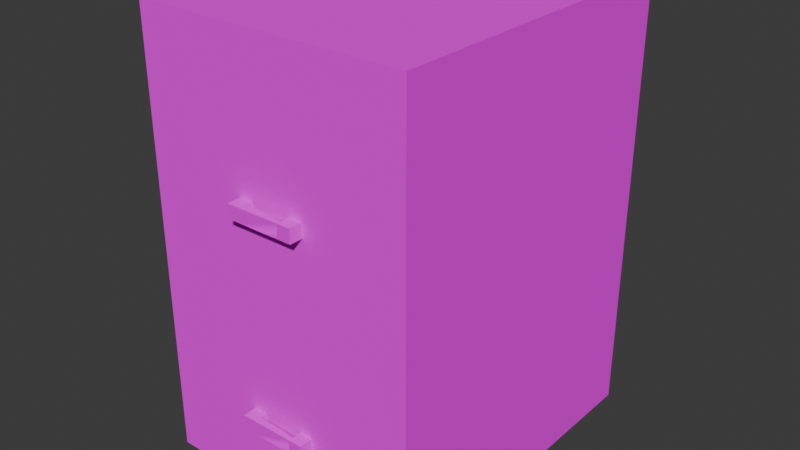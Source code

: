 # Source: file_cabinet.blend  (saved by Blender 5.0.118; exported with 4.5.12 LTS)
import bpy
from mathutils import Matrix  # noqa: F401  (used for matrix-valued properties, if any)

bpy.ops.wm.read_factory_settings(use_empty=True)
scene = bpy.context.scene
scene.name = 'Scene'

# ---- collections
col_collection = bpy.data.collections.new('Collection'); scene.collection.children.link(col_collection)
col_cabinet = bpy.data.collections.new('Cabinet'); scene.collection.children.link(col_cabinet)
col_lowerdrawer = bpy.data.collections.new('LowerDrawer'); scene.collection.children.link(col_lowerdrawer)
col_upperdrawer = bpy.data.collections.new('UpperDrawer'); scene.collection.children.link(col_upperdrawer)

# ---- images (referenced by path relative to the original .blend; pixels are not part of the script)
import os
ASSET_DIR = os.environ.get("B2B_ASSET_DIR", "")  # directory of the original .blend (textures are referenced by path, not embedded)
HERE = os.path.dirname(os.path.abspath(__file__))  # packed textures are extracted next to this script under _unpacked/

def load_image(name, relpath, width, height, colorspace="sRGB"):
    """Load a texture the original file referenced (path relative to the .blend, or extracted next to this script)."""
    p = next((c for c in (os.path.join(HERE, relpath), os.path.join(ASSET_DIR, relpath)) if relpath and os.path.exists(c)), "")
    if p:
        img = bpy.data.images.load(p, check_existing=True)
        img.name = name
    else:  # same state as the original file: an image datablock whose file is absent (Cycles renders it pink)
        img = bpy.data.images.new(name, width, height)
        img.source = "FILE"
        img.filepath = "//" + (relpath or name)
    img.colorspace_settings.name = colorspace
    return img
img_texture = load_image('#texture', '#texture', 1024, 1024, 'sRGB')

# ---- materials (node trees are filled in below, after node groups)
mat_texture = bpy.data.materials.new('texture')
mat_texture.diffuse_color = (1.0, 1.0, 1.0, 1.0)
mat_texture.roughness = 1.0

# ---- material node trees
mat_texture.use_nodes = True; mat_texture.node_tree.nodes.clear()
_N = mat_texture.node_tree.nodes; _L = mat_texture.node_tree.links
n0 = _N.new('ShaderNodeBsdfPrincipled'); n0.name = 'Principled BSDF'; n0.location = (0, 300)
n0.inputs[2].default_value = 1.0
n0.inputs[13].default_value = 0.0
n1 = _N.new('ShaderNodeOutputMaterial'); n1.name = 'Material Output'; n1.location = (280, 300)
n2 = _N.new('ShaderNodeTexImage'); n2.name = 'Image Texture'; n2.location = (-480, 300)
n2.image = img_texture
_L.new(n2.outputs[0], n0.inputs[0])
_L.new(n0.outputs[0], n1.inputs[0])
n1.is_active_output = True

# ---- world
world_world = bpy.data.worlds.new('World'); scene.world = world_world
world_world.use_nodes = True; world_world.node_tree.nodes.clear()
_N = world_world.node_tree.nodes; _L = world_world.node_tree.links
n0 = _N.new('ShaderNodeOutputWorld'); n0.name = 'World Output'; n0.location = (200, 100)
n1 = _N.new('ShaderNodeBackground'); n1.name = 'Background'; n1.location = (-200, 100)
n1.inputs[0].default_value = (0.05088, 0.05088, 0.05088, 1.0)
_L.new(n1.outputs[0], n0.inputs[0])
n0.is_active_output = True
world_world.color = (0.05088, 0.05088, 0.05088)
world_world.sun_shadow_jitter_overblur = 0.0

# ---- meshes
me_cabinet = bpy.data.meshes.new('Cabinet')
me_cabinet.from_pydata([(-0.3125, 0.0, 0.25), (-0.3125, 1.0, 0.25), (-0.3125, 0.0, -0.5), (-0.3125, 1.0, -0.5), (0.3125, 0.0, 0.25), (0.3125, 1.0, 0.25), (0.3125, 0.0, -0.5), (0.3125, 1.0, -0.5), (-0.3125, 0.0, 0.25), (-0.3125, 1.0, 0.25), (0.3125, 1.0, 0.25), (0.3125, 0.0, 0.25), (-0.25, 0.0625, -0.4375), (0.25, 0.0625, -0.4375), (0.25, 0.9375, -0.4375), (-0.25, 0.9375, -0.4375), (-0.25, 0.5312, -0.4375), (0.25, 0.5312, -0.4375), (0.3125, 0.5, 0.25), (0.25, 0.4688, -0.4375), (-0.25, 0.4688, -0.4375), (-0.3125, 0.5, 0.25), (0.25, 0.9375, 0.25), (-0.25, 0.9375, 0.25), (-0.25, 0.5312, 0.25), (0.25, 0.5312, 0.25), (-0.25, 0.0625, 0.25), (0.25, 0.0625, 0.25), (0.25, 0.4688, 0.25), (-0.25, 0.4688, 0.25)], [], [(9, 2, 8), (3, 6, 2), (7, 11, 6), (14, 16, 17), (6, 8, 2), (3, 10, 7), (26, 4, 27), (22, 1, 23), (23, 21, 24), (27, 18, 28), (22, 18, 5), (29, 24, 21), (25, 29, 28), (19, 12, 13), (26, 21, 0), (25, 28, 18), (14, 23, 15), (15, 24, 16), (17, 22, 14), (16, 25, 17), (12, 27, 13), (13, 28, 19), (20, 26, 12), (19, 29, 20), (9, 3, 2), (3, 7, 6), (7, 10, 11), (14, 15, 16), (6, 11, 8), (3, 9, 10), (26, 0, 4), (22, 5, 1), (23, 1, 21), (27, 4, 18), (22, 25, 18), (25, 24, 29), (19, 20, 12), (26, 29, 21), (14, 22, 23), (15, 23, 24), (17, 25, 22), (16, 24, 25), (12, 26, 27), (13, 27, 28), (20, 29, 26), (19, 28, 29)])
me_cabinet.polygons.foreach_set('use_smooth', [True] * 46)
_k = set([(2, 3), (2, 6), (2, 8), (2, 9), (3, 7), (3, 9), (3, 10), (6, 7), (6, 8), (6, 11), (7, 10), (7, 11), (12, 13), (12, 20), (12, 26), (13, 19), (13, 27), (14, 15), (14, 17), (14, 22), (15, 16), (15, 23), (16, 17), (16, 24), (17, 25), (19, 20), (19, 28), (20, 29), (22, 23), (22, 25), (23, 24), (24, 25), (26, 27), (26, 29), (27, 28), (28, 29)])
me_cabinet.attributes.new('sharp_edge', 'BOOLEAN', 'EDGE').data.foreach_set('value', [ (min(e.vertices), max(e.vertices)) in _k for e in me_cabinet.edges])
_uv = me_cabinet.uv_layers.new(name='UVMap')
_uv.uv.foreach_set('vector', [0.4844, 0.6406, 0.2344, 0.8281, 0.2344, 0.6406, 0.4844, 0.8281, 0.2344, 0.9844, 0.2344, 0.8281, 0.6406, 0.8281, 0.8906, 0.6406, 0.8906, 0.8281, 1.0, 0.7031, 0.8906, 0.8281, 0.8906, 0.7031, 0.07812, 0.8281, 0.2344, 0.6406, 0.2344, 0.8281, 0.4844, 0.8281, 0.6406, 0.6406, 0.6406, 0.8281, 0.7656, 0.625, 0.75, 0.4844, 0.7656, 0.5, 0.9844, 0.5, 1.0, 0.6406, 0.9844, 0.625, 0.9844, 0.625, 0.875, 0.6406, 0.8828, 0.625, 0.7656, 0.5, 0.875, 0.4844, 0.8672, 0.5, 0.9844, 0.5, 0.875, 0.4844, 1.0, 0.4844, 0.8672, 0.625, 0.8828, 0.625, 0.875, 0.6406, 0.875, 0.625, 0.8906, 0.5, 0.8906, 0.625, 1.0, 0.7031, 0.8906, 0.8281, 0.8906, 0.7031, 0.7656, 0.625, 0.875, 0.6406, 0.75, 0.6406, 0.8828, 0.5, 0.8672, 0.5, 0.875, 0.4844, 0.6562, 0.8281, 0.5312, 1.0, 0.5312, 0.8281, 1.0, 0.8281, 0.8906, 1.0, 0.8906, 0.8281, 0.7656, 0.8281, 0.6562, 1.0, 0.6562, 0.8281, 0.8906, 0.8281, 0.7656, 1.0, 0.7656, 0.8281, 0.8906, 0.8281, 0.7656, 1.0, 0.7656, 0.8281, 0.7656, 0.8281, 0.6562, 1.0, 0.6562, 0.8281, 1.0, 0.8281, 0.8906, 1.0, 0.8906, 0.8281, 0.6562, 0.8281, 0.5312, 1.0, 0.5312, 0.8281, 0.4844, 0.6406, 0.4844, 0.8281, 0.2344, 0.8281, 0.4844, 0.8281, 0.4844, 0.9844, 0.2344, 0.9844, 0.6406, 0.8281, 0.6406, 0.6406, 0.8906, 0.6406, 1.0, 0.7031, 1.0, 0.8281, 0.8906, 0.8281, 0.07812, 0.8281, 0.07812, 0.6406, 0.2344, 0.6406, 0.4844, 0.8281, 0.4844, 0.6406, 0.6406, 0.6406, 0.7656, 0.625, 0.75, 0.6406, 0.75, 0.4844, 0.9844, 0.5, 1.0, 0.4844, 1.0, 0.6406, 0.9844, 0.625, 1.0, 0.6406, 0.875, 0.6406, 0.7656, 0.5, 0.75, 0.4844, 0.875, 0.4844, 0.9844, 0.5, 0.8828, 0.5, 0.875, 0.4844, 0.875, 0.625, 0.875, 0.5, 0.8906, 0.5, 1.0, 0.7031, 1.0, 0.8281, 0.8906, 0.8281, 0.7656, 0.625, 0.8672, 0.625, 0.875, 0.6406, 0.6562, 0.8281, 0.6562, 1.0, 0.5312, 1.0, 1.0, 0.8281, 1.0, 1.0, 0.8906, 1.0, 0.7656, 0.8281, 0.7656, 1.0, 0.6562, 1.0, 0.8906, 0.8281, 0.8906, 1.0, 0.7656, 1.0, 0.8906, 0.8281, 0.8906, 1.0, 0.7656, 1.0, 0.7656, 0.8281, 0.7656, 1.0, 0.6562, 1.0, 1.0, 0.8281, 1.0, 1.0, 0.8906, 1.0, 0.6562, 0.8281, 0.6562, 1.0, 0.5312, 1.0])
me_cabinet.materials.append(mat_texture)
me_cabinet.update()
me_cabinet.normals_split_custom_set([tuple(v) for v in zip(*[iter([-1.0, 0.0, 0.0, -1.0, 0.0, 0.0, -1.0, 0.0, 0.0, 0.0, 0.0, -1.0, 0.0, 0.0, -1.0, 0.0, 0.0, -1.0, 1.0, 0.0, 0.0, 1.0, 0.0, 0.0, 1.0, 0.0, 0.0, 0.0, 0.0, 1.0, 0.0, 0.0, 1.0, 0.0, 0.0, 1.0, 0.0, -1.0, 0.0, 0.0, -1.0, 0.0, 0.0, -1.0, 0.0, 0.0, 1.0, 0.0, 0.0, 1.0, 0.0, 0.0, 1.0, 0.0, 0.0, 0.0, 1.0, 0.0, 0.0, 1.0, 0.0, 0.0, 1.0, 0.0, 0.0, 1.0, 0.0, 0.0, 1.0, 0.0, 0.0, 1.0, 0.0, 0.0, 1.0, 0.0, 0.0, 1.0, 0.0, 0.0, 1.0, 0.0, 0.0, 1.0, 0.0, 0.0, 1.0, 0.0, 0.0, 1.0, 0.0, 0.0, 1.0, 0.0, 0.0, 1.0, 0.0, 0.0, 1.0, 0.0, 0.0, 1.0, 0.0, 0.0, 1.0, 0.0, 0.0, 1.0, 0.0, 0.0, 1.0, 0.0, 0.0, 1.0, 0.0, 0.0, 1.0, 0.0, 0.0, 1.0, 0.0, 0.0, 1.0, 0.0, 0.0, 1.0, 0.0, 0.0, 1.0, 0.0, 0.0, 1.0, 0.0, 0.0, 1.0, 0.0, 0.0, 1.0, 0.0, 0.0, 1.0, 0.0, 0.0, 1.0, 0.0, -1.0, 0.0, 0.0, -1.0, 0.0, 0.0, -1.0, 0.0, 1.0, 0.0, 0.0, 1.0, 0.0, 0.0, 1.0, 0.0, 0.0, -1.0, 0.0, 0.0, -1.0, 0.0, 0.0, -1.0, 0.0, 0.0, 0.0, 1.0, 0.0, 0.0, 1.0, 0.0, 0.0, 1.0, 0.0, 0.0, 1.0, 0.0, 0.0, 1.0, 0.0, 0.0, 1.0, 0.0, -1.0, 0.0, 0.0, -1.0, 0.0, 0.0, -1.0, 0.0, 0.0, 1.0, 0.0, 0.0, 1.0, 0.0, 0.0, 1.0, 0.0, 0.0, 0.0, -1.0, 0.0, 0.0, -1.0, 0.0, 0.0, -1.0, 0.0, -1.0, 0.0, 0.0, -1.0, 0.0, 0.0, -1.0, 0.0, 0.0, 0.0, 0.0, -1.0, 0.0, 0.0, -1.0, 0.0, 0.0, -1.0, 1.0, 0.0, 0.0, 1.0, 0.0, 0.0, 1.0, 0.0, 0.0, 0.0, 0.0, 1.0, 0.0, 0.0, 1.0, 0.0, 0.0, 1.0, 0.0, -1.0, 0.0, 0.0, -1.0, 0.0, 0.0, -1.0, 0.0, 0.0, 1.0, 0.0, 0.0, 1.0, 0.0, 0.0, 1.0, 0.0, 0.0, 0.0, 1.0, 0.0, 0.0, 1.0, 0.0, 0.0, 1.0, 0.0, 0.0, 1.0, 0.0, 0.0, 1.0, 0.0, 0.0, 1.0, 0.0, 0.0, 1.0, 0.0, 0.0, 1.0, 0.0, 0.0, 1.0, 0.0, 0.0, 1.0, 0.0, 0.0, 1.0, 0.0, 0.0, 1.0, 0.0, 0.0, 1.0, 0.0, 0.0, 1.0, 0.0, 0.0, 1.0, 0.0, 0.0, 1.0, 0.0, 0.0, 1.0, 0.0, 0.0, 1.0, 0.0, 0.0, 1.0, 0.0, 0.0, 1.0, 0.0, 0.0, 1.0, 0.0, 0.0, 1.0, 0.0, 0.0, 1.0, 0.0, 0.0, 1.0, 0.0, -1.0, 0.0, 0.0, -1.0, 0.0, 0.0, -1.0, 0.0, 1.0, 0.0, 0.0, 1.0, 0.0, 0.0, 1.0, 0.0, 0.0, -1.0, 0.0, 0.0, -1.0, 0.0, 0.0, -1.0, 0.0, 0.0, 0.0, 1.0, 0.0, 0.0, 1.0, 0.0, 0.0, 1.0, 0.0, 0.0, 1.0, 0.0, 0.0, 1.0, 0.0, 0.0, 1.0, 0.0, -1.0, 0.0, 0.0, -1.0, 0.0, 0.0, -1.0, 0.0, 0.0, 1.0, 0.0, 0.0, 1.0, 0.0, 0.0, 1.0, 0.0, 0.0, 0.0, -1.0, 0.0, 0.0, -1.0, 0.0, 0.0, -1.0, 0.0])] * 3)])
me_lowerdrawer = bpy.data.meshes.new('LowerDrawer')
me_lowerdrawer.from_pydata([(-0.07812, 0.1719, 0.25), (-0.25, 0.4688, 0.25), (-0.25, 0.0625, -0.4375), (0.25, 0.0625, 0.25), (-0.04688, 0.2031, 0.25), (0.25, 0.0625, -0.4375), (-0.25, 0.0625, 0.1875), (-0.25, 0.4688, 0.1875), (0.25, 0.0625, 0.1875), (0.25, 0.4688, 0.1875), (-0.2188, 0.2656, -0.4062), (0.25, 0.2656, -0.4375), (-0.25, 0.2656, 0.1875), (0.25, 0.2656, 0.1875), (-0.2188, 0.2656, 0.1875), (-0.25, 0.2656, -0.4375), (0.2188, 0.2656, -0.4062), (0.2188, 0.2656, 0.1875), (-0.2188, 0.09375, -0.4062), (-0.2188, 0.09375, 0.1875), (0.2188, 0.09375, -0.4062), (0.2188, 0.09375, 0.1875), (-0.25, 0.0625, 0.25), (-0.07812, 0.2031, 0.25), (0.25, 0.4688, 0.25), (-0.04688, 0.1719, 0.25), (0.04688, 0.1719, 0.25), (0.07812, 0.2031, 0.25), (0.04688, 0.2031, 0.25), (0.07812, 0.1719, 0.25), (0.04688, 0.1719, 0.2812), (0.04688, 0.2031, 0.2812), (0.07812, 0.2031, 0.2812), (0.07812, 0.1719, 0.2812), (-0.07812, 0.1719, 0.2812), (-0.07812, 0.2031, 0.2812), (-0.04688, 0.2031, 0.2812), (-0.04688, 0.1719, 0.2812), (-0.04688, 0.2031, 0.2656), (-0.04688, 0.1719, 0.2656), (0.04688, 0.2031, 0.2656), (0.04688, 0.1719, 0.2656)], [(7, 6), (9, 8)], [(8, 22, 6), (7, 24, 9), (5, 6, 2), (13, 16, 17), (9, 24, 13), (3, 13, 24), (8, 13, 3), (22, 12, 6), (1, 12, 22), (7, 12, 1), (5, 13, 8), (11, 2, 15), (2, 12, 15), (15, 16, 11), (9, 12, 7), (10, 12, 14), (16, 21, 17), (21, 18, 19), (14, 18, 10), (17, 19, 14), (10, 20, 16), (32, 30, 33), (29, 30, 26), (27, 33, 29), (28, 32, 27), (40, 26, 28), (36, 34, 37), (0, 35, 23), (37, 0, 25), (35, 4, 23), (39, 4, 25), (39, 40, 38), (37, 41, 39), (31, 37, 30), (38, 31, 40), (3, 1, 22), (8, 3, 22), (7, 1, 24), (5, 8, 6), (13, 11, 16), (5, 11, 13), (11, 5, 2), (2, 6, 12), (15, 10, 16), (9, 13, 12), (10, 15, 12), (16, 20, 21), (21, 20, 18), (14, 19, 18), (17, 21, 19), (10, 18, 20), (32, 31, 30), (29, 33, 30), (27, 32, 33), (28, 31, 32), (40, 41, 26), (36, 35, 34), (0, 34, 35), (37, 34, 0), (35, 36, 4), (39, 38, 4), (39, 41, 40), (37, 30, 41), (31, 36, 37), (38, 36, 31), (3, 24, 1)])
me_lowerdrawer.polygons.foreach_set('use_smooth', [True] * 66)
_k = set([(0, 34), (0, 35), (0, 37), (1, 7), (1, 22), (1, 24), (2, 5), (2, 6), (2, 15), (3, 8), (3, 22), (3, 24), (4, 39), (5, 8), (5, 11), (6, 22), (7, 9), (7, 12), (9, 12), (9, 13), (9, 24), (10, 14), (10, 16), (10, 18), (11, 13), (11, 15), (12, 15), (13, 16), (14, 19), (16, 17), (16, 20), (17, 19), (17, 21), (18, 19), (18, 20), (19, 21), (20, 21), (23, 35), (26, 40), (27, 32), (27, 33), (29, 30), (29, 33), (30, 31), (30, 33), (31, 32), (31, 36), (32, 33), (34, 35), (34, 37), (35, 36), (37, 41), (38, 39), (39, 41), (40, 41)])
me_lowerdrawer.attributes.new('sharp_edge', 'BOOLEAN', 'EDGE').data.foreach_set('value', [ (min(e.vertices), max(e.vertices)) in _k for e in me_lowerdrawer.edges])
_uv = me_lowerdrawer.uv_layers.new(name='UVMap')
_uv.uv.foreach_set('vector', [0.75, 0.625, 0.7344, 0.5, 0.75, 0.5, 0.6094, 0.5, 0.625, 0.625, 0.6094, 0.625, 0.07812, 0.5156, 0.2344, 0.6406, 0.07812, 0.6406, 0.02734, 0.3594, 0.01953, 0.5078, 0.01953, 0.3594, 0.625, 0.6406, 0.625, 0.625, 0.6797, 0.6406, 0.7344, 0.625, 0.6797, 0.6406, 0.625, 0.625, 0.7344, 0.6406, 0.6797, 0.6406, 0.7344, 0.625, 0.7344, 0.5, 0.6797, 0.4844, 0.7344, 0.4844, 0.625, 0.5, 0.6797, 0.4844, 0.7344, 0.5, 0.625, 0.4844, 0.6797, 0.4844, 0.625, 0.5, 0.07812, 0.5156, 0.02734, 0.3594, 0.07812, 0.3594, 0.02734, 0.5156, 0.07812, 0.6406, 0.02734, 0.6406, 0.07812, 0.6406, 0.02734, 0.7969, 0.02734, 0.6406, 0.02734, 0.6406, 0.01953, 0.5234, 0.02734, 0.5156, 0.6094, 0.625, 0.5625, 0.5, 0.6094, 0.5, 0.01953, 0.6484, 0.02734, 0.7969, 0.01953, 0.7969, 0.2773, 0.375, 0.2344, 0.2188, 0.2773, 0.2188, 0.08594, 0.375, 0.2344, 0.4844, 0.08594, 0.4844, 0.2773, 0.6406, 0.2344, 0.4844, 0.2773, 0.4844, 0.2773, 0.2188, 0.2344, 0.1094, 0.2773, 0.1094, 0.2773, 0.4844, 0.2344, 0.375, 0.2773, 0.375, 0.1016, 0.9922, 0.09375, 0.9844, 0.1016, 0.9844, 0.1094, 0.9844, 0.1016, 0.9766, 0.1094, 0.9766, 0.1094, 0.9922, 0.1016, 0.9844, 0.1094, 0.9844, 0.1094, 1.0, 0.1016, 0.9922, 0.1094, 0.9922, 0.09375, 0.9727, 0.09766, 0.9805, 0.09766, 0.9727, 0.0625, 0.9922, 0.05469, 0.9844, 0.0625, 0.9844, 0.04688, 0.9844, 0.05469, 0.9922, 0.04688, 0.9922, 0.05469, 0.9766, 0.04688, 0.9844, 0.04688, 0.9766, 0.05469, 0.9922, 0.04688, 1.0, 0.04688, 0.9922, 0.0625, 0.9805, 0.05859, 0.9727, 0.05859, 0.9805, 0.0625, 0.9805, 0.09375, 0.9727, 0.0625, 0.9727, 0.0625, 0.9844, 0.09375, 0.9805, 0.0625, 0.9805, 0.09375, 0.9922, 0.0625, 0.9844, 0.09375, 0.9844, 0.0625, 0.9727, 0.09375, 0.9688, 0.09375, 0.9727, 0.4844, 0.6406, 0.2812, 0.3906, 0.4844, 0.3906, 0.75, 0.625, 0.7344, 0.625, 0.7344, 0.5, 0.6094, 0.5, 0.625, 0.5, 0.625, 0.625, 0.07812, 0.5156, 0.2344, 0.5156, 0.2344, 0.6406, 0.02734, 0.3594, 0.02734, 0.5156, 0.01953, 0.5078, 0.07812, 0.5156, 0.02734, 0.5156, 0.02734, 0.3594, 0.02734, 0.5156, 0.07812, 0.5156, 0.07812, 0.6406, 0.07812, 0.6406, 0.07812, 0.7969, 0.02734, 0.7969, 0.02734, 0.6406, 0.01953, 0.6328, 0.01953, 0.5234, 0.6094, 0.625, 0.5625, 0.625, 0.5625, 0.5, 0.01953, 0.6484, 0.02734, 0.6406, 0.02734, 0.7969, 0.2773, 0.375, 0.2344, 0.375, 0.2344, 0.2188, 0.08594, 0.375, 0.2344, 0.375, 0.2344, 0.4844, 0.2773, 0.6406, 0.2344, 0.6406, 0.2344, 0.4844, 0.2773, 0.2188, 0.2344, 0.2188, 0.2344, 0.1094, 0.2773, 0.4844, 0.2344, 0.4844, 0.2344, 0.375, 0.1016, 0.9922, 0.09375, 0.9922, 0.09375, 0.9844, 0.1094, 0.9844, 0.1016, 0.9844, 0.1016, 0.9766, 0.1094, 0.9922, 0.1016, 0.9922, 0.1016, 0.9844, 0.1094, 1.0, 0.1016, 1.0, 0.1016, 0.9922, 0.09375, 0.9727, 0.09375, 0.9805, 0.09766, 0.9805, 0.0625, 0.9922, 0.05469, 0.9922, 0.05469, 0.9844, 0.04688, 0.9844, 0.05469, 0.9844, 0.05469, 0.9922, 0.05469, 0.9766, 0.05469, 0.9844, 0.04688, 0.9844, 0.05469, 0.9922, 0.05469, 1.0, 0.04688, 1.0, 0.0625, 0.9805, 0.0625, 0.9727, 0.05859, 0.9727, 0.0625, 0.9805, 0.09375, 0.9805, 0.09375, 0.9727, 0.0625, 0.9844, 0.09375, 0.9844, 0.09375, 0.9805, 0.09375, 0.9922, 0.0625, 0.9922, 0.0625, 0.9844, 0.0625, 0.9727, 0.0625, 0.9688, 0.09375, 0.9688, 0.4844, 0.6406, 0.2812, 0.6406, 0.2812, 0.3906])
me_lowerdrawer.materials.append(mat_texture)
me_lowerdrawer.update()
me_lowerdrawer.normals_split_custom_set([tuple(v) for v in zip(*[iter([0.0, -1.0, 0.0, 0.0, -1.0, 0.0, 0.0, -1.0, 0.0, 0.0, 1.0, 0.0, 0.0, 1.0, 0.0, 0.0, 1.0, 0.0, 0.0, -1.0, 0.0, 0.0, -1.0, 0.0, 0.0, -1.0, 0.0, 0.0, 1.0, 0.0, 0.0, 1.0, 0.0, 0.0, 1.0, 0.0, 1.0, 0.0, 0.0, 1.0, 0.0, 0.0, 1.0, 0.0, 0.0, 1.0, 0.0, 0.0, 1.0, 0.0, 0.0, 1.0, 0.0, 0.0, 1.0, 0.0, 0.0, 1.0, 0.0, 0.0, 1.0, 0.0, 0.0, -1.0, 0.0, 0.0, -1.0, 0.0, 0.0, -1.0, 0.0, 0.0, -1.0, 0.0, 0.0, -1.0, 0.0, 0.0, -1.0, 0.0, 0.0, -1.0, 0.0, 0.0, -1.0, 0.0, 0.0, -1.0, 0.0, 0.0, 1.0, 0.0, 0.0, 1.0, 0.0, 0.0, 1.0, 0.0, 0.0, 0.0, 0.0, -1.0, 0.0, 0.0, -1.0, 0.0, 0.0, -1.0, -1.0, 0.0, 0.0, -1.0, 0.0, 0.0, -1.0, 0.0, 0.0, 0.0, 1.0, 0.0, 0.0, 1.0, 0.0, 0.0, 1.0, 0.0, 0.0, 0.0, -1.0, 0.0, 0.0, -1.0, 0.0, 0.0, -1.0, 0.0, 1.0, 0.0, 0.0, 1.0, 0.0, 0.0, 1.0, 0.0, -1.0, 0.0, 0.0, -1.0, 0.0, 0.0, -1.0, 0.0, 0.0, 0.0, 1.0, 0.0, 0.0, 1.0, 0.0, 0.0, 1.0, 0.0, 1.0, 0.0, 0.0, 1.0, 0.0, 0.0, 1.0, 0.0, 0.0, 0.0, 0.0, -1.0, 0.0, 0.0, -1.0, 0.0, 0.0, -1.0, 0.0, 0.0, 1.0, 0.0, 0.0, 1.0, 0.0, 0.0, 1.0, 0.0, 0.0, 1.0, 0.0, 0.0, 1.0, 0.0, 0.0, 1.0, 0.0, -1.0, 0.0, 0.0, -1.0, 0.0, 0.0, -1.0, 0.0, 1.0, 0.0, 0.0, 1.0, 0.0, 0.0, 1.0, 0.0, 0.0, 0.0, 1.0, 0.0, 0.0, 1.0, 0.0, 0.0, 1.0, 0.0, 1.0, 0.0, 0.0, 1.0, 0.0, 0.0, 1.0, 0.0, 0.0, 0.0, 0.0, 1.0, 0.0, 0.0, 1.0, 0.0, 0.0, 1.0, -1.0, 0.0, 0.0, -1.0, 0.0, 0.0, -1.0, 0.0, 0.0, 0.0, -1.0, 0.0, 0.0, -1.0, 0.0, 0.0, -1.0, 0.0, 0.0, 1.0, 0.0, 0.0, 1.0, 0.0, 0.0, 1.0, 0.0, -1.0, 0.0, 0.0, -1.0, 0.0, 0.0, -1.0, 0.0, 0.0, 0.0, 0.0, 1.0, 0.0, 0.0, 1.0, 0.0, 0.0, 1.0, 0.0, 1.0, 0.0, 0.0, 1.0, 0.0, 0.0, 1.0, 0.0, 0.0, 0.0, 1.0, 0.0, 0.0, 1.0, 0.0, 0.0, 1.0, 0.0, 1.0, 0.0, 0.0, 1.0, 0.0, 0.0, 1.0, 0.0, 0.0, 0.0, 1.0, 0.0, 0.0, 1.0, 0.0, 0.0, 1.0, 0.0, -1.0, 0.0, 0.0, -1.0, 0.0, 0.0, -1.0, 0.0, 0.0, 1.0, 0.0, 0.0, 1.0, 0.0, 0.0, 1.0, 0.0, 0.0, -1.0, 0.0, 0.0, -1.0, 0.0, 0.0, -1.0, 0.0, 0.0, 1.0, 0.0, 0.0, 1.0, 0.0, 0.0, 1.0, 0.0, 1.0, 0.0, 0.0, 1.0, 0.0, 0.0, 1.0, 0.0, 0.0, 0.0, 0.0, -1.0, 0.0, 0.0, -1.0, 0.0, 0.0, -1.0, -1.0, 0.0, 0.0, -1.0, 0.0, 0.0, -1.0, 0.0, 0.0, 0.0, 1.0, 0.0, 0.0, 1.0, 0.0, 0.0, 1.0, 0.0, 0.0, 0.0, -1.0, 0.0, 0.0, -1.0, 0.0, 0.0, -1.0, 0.0, 1.0, 0.0, 0.0, 1.0, 0.0, 0.0, 1.0, 0.0, -1.0, 0.0, 0.0, -1.0, 0.0, 0.0, -1.0, 0.0, 0.0, 0.0, 1.0, 0.0, 0.0, 1.0, 0.0, 0.0, 1.0, 0.0, 1.0, 0.0, 0.0, 1.0, 0.0, 0.0, 1.0, 0.0, 0.0, 0.0, 0.0, -1.0, 0.0, 0.0, -1.0, 0.0, 0.0, -1.0, 0.0, 0.0, 1.0, 0.0, 0.0, 1.0, 0.0, 0.0, 1.0, 0.0, 0.0, 1.0, 0.0, 0.0, 1.0, 0.0, 0.0, 1.0, 0.0, -1.0, 0.0, 0.0, -1.0, 0.0, 0.0, -1.0, 0.0, 1.0, 0.0, 0.0, 1.0, 0.0, 0.0, 1.0, 0.0, 0.0, 0.0, 1.0, 0.0, 0.0, 1.0, 0.0, 0.0, 1.0, 0.0, 1.0, 0.0, 0.0, 1.0, 0.0, 0.0, 1.0, 0.0, 0.0, 0.0, 0.0, 1.0, 0.0, 0.0, 1.0, 0.0, 0.0, 1.0, -1.0, 0.0, 0.0, -1.0, 0.0, 0.0, -1.0, 0.0, 0.0, 0.0, -1.0, 0.0, 0.0, -1.0, 0.0, 0.0, -1.0, 0.0, 0.0, 1.0, 0.0, 0.0, 1.0, 0.0, 0.0, 1.0, 0.0, -1.0, 0.0, 0.0, -1.0, 0.0, 0.0, -1.0, 0.0, 0.0, 0.0, 0.0, 1.0, 0.0, 0.0, 1.0, 0.0, 0.0, 1.0, 0.0, 1.0, 0.0, 0.0, 1.0, 0.0, 0.0, 1.0, 0.0, 0.0, 0.0, 1.0, 0.0, 0.0, 1.0, 0.0, 0.0, 1.0, 0.0, 1.0, 0.0, 0.0, 1.0, 0.0, 0.0, 1.0, 0.0, 0.0, 0.0, 1.0, 0.0, 0.0, 1.0, 0.0, 0.0, 1.0])] * 3)])
me_upperdrawer = bpy.data.meshes.new('UpperDrawer')
me_upperdrawer.from_pydata([(-0.07812, 0.6406, 0.25), (-0.25, 0.9375, 0.25), (-0.25, 0.5312, -0.4375), (0.25, 0.5312, 0.25), (-0.04688, 0.6719, 0.25), (0.25, 0.5312, -0.4375), (-0.25, 0.5312, 0.1875), (-0.25, 0.9375, 0.1875), (0.25, 0.5312, 0.1875), (0.25, 0.9375, 0.1875), (-0.2188, 0.7344, -0.4062), (0.25, 0.7344, -0.4375), (-0.25, 0.7344, 0.1875), (0.25, 0.7344, 0.1875), (-0.2188, 0.7344, 0.1875), (-0.25, 0.7344, -0.4375), (0.2188, 0.7344, -0.4062), (0.2188, 0.7344, 0.1875), (-0.2188, 0.5625, -0.4062), (-0.2188, 0.5625, 0.1875), (0.2188, 0.5625, -0.4062), (0.2188, 0.5625, 0.1875), (-0.25, 0.5312, 0.25), (-0.07812, 0.6719, 0.25), (0.25, 0.9375, 0.25), (-0.04688, 0.6406, 0.25), (0.04688, 0.6406, 0.25), (0.07812, 0.6719, 0.25), (0.04688, 0.6719, 0.25), (0.07812, 0.6406, 0.25), (0.04688, 0.6406, 0.2812), (0.04688, 0.6719, 0.2812), (0.07812, 0.6719, 0.2812), (0.07812, 0.6406, 0.2812), (-0.07812, 0.6406, 0.2812), (-0.07812, 0.6719, 0.2812), (-0.04688, 0.6719, 0.2812), (-0.04688, 0.6406, 0.2812), (-0.04688, 0.6719, 0.2656), (-0.04688, 0.6406, 0.2656), (0.04688, 0.6719, 0.2656), (0.04688, 0.6406, 0.2656)], [], [(8, 22, 6), (7, 24, 9), (5, 6, 2), (13, 16, 17), (9, 24, 13), (3, 13, 24), (8, 13, 3), (22, 12, 6), (1, 12, 22), (7, 12, 1), (5, 13, 8), (11, 2, 15), (2, 12, 15), (15, 16, 11), (9, 12, 7), (10, 12, 14), (16, 21, 17), (21, 18, 19), (14, 18, 10), (17, 19, 14), (10, 20, 16), (32, 30, 33), (29, 30, 26), (27, 33, 29), (28, 32, 27), (40, 26, 28), (36, 34, 37), (0, 35, 23), (37, 0, 25), (35, 4, 23), (39, 4, 25), (39, 40, 38), (37, 41, 39), (31, 37, 30), (38, 31, 40), (3, 1, 22), (8, 3, 22), (7, 1, 24), (5, 8, 6), (13, 11, 16), (5, 11, 13), (11, 5, 2), (2, 6, 12), (15, 10, 16), (9, 13, 12), (10, 15, 12), (16, 20, 21), (21, 20, 18), (14, 19, 18), (17, 21, 19), (10, 18, 20), (32, 31, 30), (29, 33, 30), (27, 32, 33), (28, 31, 32), (40, 41, 26), (36, 35, 34), (0, 34, 35), (37, 34, 0), (35, 36, 4), (39, 38, 4), (39, 41, 40), (37, 30, 41), (31, 36, 37), (38, 36, 31), (3, 24, 1)])
me_upperdrawer.polygons.foreach_set('use_smooth', [True] * 66)
_k = set([(0, 34), (0, 35), (0, 37), (1, 7), (1, 22), (1, 24), (2, 5), (2, 6), (2, 15), (3, 8), (3, 22), (3, 24), (4, 39), (5, 8), (5, 11), (6, 22), (7, 9), (7, 12), (9, 12), (9, 13), (9, 24), (10, 14), (10, 16), (10, 18), (11, 13), (11, 15), (12, 15), (13, 16), (14, 19), (16, 17), (16, 20), (17, 19), (17, 21), (18, 19), (18, 20), (19, 21), (20, 21), (23, 35), (26, 40), (27, 32), (27, 33), (29, 30), (29, 33), (30, 31), (30, 33), (31, 32), (31, 36), (32, 33), (34, 35), (34, 37), (35, 36), (37, 41), (38, 39), (39, 41), (40, 41)])
me_upperdrawer.attributes.new('sharp_edge', 'BOOLEAN', 'EDGE').data.foreach_set('value', [ (min(e.vertices), max(e.vertices)) in _k for e in me_upperdrawer.edges])
_uv = me_upperdrawer.uv_layers.new(name='UVMap')
_uv.uv.foreach_set('vector', [0.75, 0.625, 0.7344, 0.5, 0.75, 0.5, 0.6094, 0.5, 0.625, 0.625, 0.6094, 0.625, 0.07812, 0.5156, 0.2344, 0.6406, 0.07812, 0.6406, 0.02734, 0.3594, 0.01953, 0.5078, 0.01953, 0.3594, 0.625, 0.6406, 0.625, 0.625, 0.6797, 0.6406, 0.7344, 0.625, 0.6797, 0.6406, 0.625, 0.625, 0.7344, 0.6406, 0.6797, 0.6406, 0.7344, 0.625, 0.7344, 0.5, 0.6797, 0.4844, 0.7344, 0.4844, 0.625, 0.5, 0.6797, 0.4844, 0.7344, 0.5, 0.625, 0.4844, 0.6797, 0.4844, 0.625, 0.5, 0.07812, 0.5156, 0.02734, 0.3594, 0.07812, 0.3594, 0.02734, 0.5156, 0.07812, 0.6406, 0.02734, 0.6406, 0.07812, 0.6406, 0.02734, 0.7969, 0.02734, 0.6406, 0.02734, 0.6406, 0.01953, 0.5234, 0.02734, 0.5156, 0.6094, 0.625, 0.5625, 0.5, 0.6094, 0.5, 0.01953, 0.6484, 0.02734, 0.7969, 0.01953, 0.7969, 0.2773, 0.375, 0.2344, 0.2188, 0.2773, 0.2188, 0.08594, 0.375, 0.2344, 0.4844, 0.08594, 0.4844, 0.2773, 0.6406, 0.2344, 0.4844, 0.2773, 0.4844, 0.2773, 0.2188, 0.2344, 0.1094, 0.2773, 0.1094, 0.2773, 0.4844, 0.2344, 0.375, 0.2773, 0.375, 0.1016, 0.9922, 0.09375, 0.9844, 0.1016, 0.9844, 0.1094, 0.9844, 0.1016, 0.9766, 0.1094, 0.9766, 0.1094, 0.9922, 0.1016, 0.9844, 0.1094, 0.9844, 0.1094, 1.0, 0.1016, 0.9922, 0.1094, 0.9922, 0.09375, 0.9727, 0.09766, 0.9805, 0.09766, 0.9727, 0.0625, 0.9922, 0.05469, 0.9844, 0.0625, 0.9844, 0.04688, 0.9844, 0.05469, 0.9922, 0.04688, 0.9922, 0.05469, 0.9766, 0.04688, 0.9844, 0.04688, 0.9766, 0.05469, 0.9922, 0.04688, 1.0, 0.04688, 0.9922, 0.0625, 0.9805, 0.05859, 0.9727, 0.05859, 0.9805, 0.0625, 0.9805, 0.09375, 0.9727, 0.0625, 0.9727, 0.0625, 0.9844, 0.09375, 0.9805, 0.0625, 0.9805, 0.09375, 0.9922, 0.0625, 0.9844, 0.09375, 0.9844, 0.0625, 0.9727, 0.09375, 0.9688, 0.09375, 0.9727, 0.4844, 0.3906, 0.2812, 0.1406, 0.4844, 0.1406, 0.75, 0.625, 0.7344, 0.625, 0.7344, 0.5, 0.6094, 0.5, 0.625, 0.5, 0.625, 0.625, 0.07812, 0.5156, 0.2344, 0.5156, 0.2344, 0.6406, 0.02734, 0.3594, 0.02734, 0.5156, 0.01953, 0.5078, 0.07812, 0.5156, 0.02734, 0.5156, 0.02734, 0.3594, 0.02734, 0.5156, 0.07812, 0.5156, 0.07812, 0.6406, 0.07812, 0.6406, 0.07812, 0.7969, 0.02734, 0.7969, 0.02734, 0.6406, 0.01953, 0.6328, 0.01953, 0.5234, 0.6094, 0.625, 0.5625, 0.625, 0.5625, 0.5, 0.01953, 0.6484, 0.02734, 0.6406, 0.02734, 0.7969, 0.2773, 0.375, 0.2344, 0.375, 0.2344, 0.2188, 0.08594, 0.375, 0.2344, 0.375, 0.2344, 0.4844, 0.2773, 0.6406, 0.2344, 0.6406, 0.2344, 0.4844, 0.2773, 0.2188, 0.2344, 0.2188, 0.2344, 0.1094, 0.2773, 0.4844, 0.2344, 0.4844, 0.2344, 0.375, 0.1016, 0.9922, 0.09375, 0.9922, 0.09375, 0.9844, 0.1094, 0.9844, 0.1016, 0.9844, 0.1016, 0.9766, 0.1094, 0.9922, 0.1016, 0.9922, 0.1016, 0.9844, 0.1094, 1.0, 0.1016, 1.0, 0.1016, 0.9922, 0.09375, 0.9727, 0.09375, 0.9805, 0.09766, 0.9805, 0.0625, 0.9922, 0.05469, 0.9922, 0.05469, 0.9844, 0.04688, 0.9844, 0.05469, 0.9844, 0.05469, 0.9922, 0.05469, 0.9766, 0.05469, 0.9844, 0.04688, 0.9844, 0.05469, 0.9922, 0.05469, 1.0, 0.04688, 1.0, 0.0625, 0.9805, 0.0625, 0.9727, 0.05859, 0.9727, 0.0625, 0.9805, 0.09375, 0.9805, 0.09375, 0.9727, 0.0625, 0.9844, 0.09375, 0.9844, 0.09375, 0.9805, 0.09375, 0.9922, 0.0625, 0.9922, 0.0625, 0.9844, 0.0625, 0.9727, 0.0625, 0.9688, 0.09375, 0.9688, 0.4844, 0.3906, 0.2812, 0.3906, 0.2812, 0.1406])
me_upperdrawer.materials.append(mat_texture)
me_upperdrawer.update()
me_upperdrawer.normals_split_custom_set([tuple(v) for v in zip(*[iter([0.0, -1.0, 0.0, 0.0, -1.0, 0.0, 0.0, -1.0, 0.0, 0.0, 1.0, 0.0, 0.0, 1.0, 0.0, 0.0, 1.0, 0.0, 0.0, -1.0, 0.0, 0.0, -1.0, 0.0, 0.0, -1.0, 0.0, 0.0, 1.0, 0.0, 0.0, 1.0, 0.0, 0.0, 1.0, 0.0, 1.0, 0.0, 0.0, 1.0, 0.0, 0.0, 1.0, 0.0, 0.0, 1.0, 0.0, 0.0, 1.0, 0.0, 0.0, 1.0, 0.0, 0.0, 1.0, 0.0, 0.0, 1.0, 0.0, 0.0, 1.0, 0.0, 0.0, -1.0, 0.0, 0.0, -1.0, 0.0, 0.0, -1.0, 0.0, 0.0, -1.0, 0.0, 0.0, -1.0, 0.0, 0.0, -1.0, 0.0, 0.0, -1.0, 0.0, 0.0, -1.0, 0.0, 0.0, -1.0, 0.0, 0.0, 1.0, 0.0, 0.0, 1.0, 0.0, 0.0, 1.0, 0.0, 0.0, 0.0, 0.0, -1.0, 0.0, 0.0, -1.0, 0.0, 0.0, -1.0, -1.0, 0.0, 0.0, -1.0, 0.0, 0.0, -1.0, 0.0, 0.0, 0.0, 1.0, 0.0, 0.0, 1.0, 0.0, 0.0, 1.0, 0.0, 0.0, 0.0, -1.0, 0.0, 0.0, -1.0, 0.0, 0.0, -1.0, 0.0, 1.0, 0.0, 0.0, 1.0, 0.0, 0.0, 1.0, 0.0, -1.0, 0.0, 0.0, -1.0, 0.0, 0.0, -1.0, 0.0, 0.0, 0.0, 1.0, 0.0, 0.0, 1.0, 0.0, 0.0, 1.0, 0.0, 1.0, 0.0, 0.0, 1.0, 0.0, 0.0, 1.0, 0.0, 0.0, 0.0, 0.0, -1.0, 0.0, 0.0, -1.0, 0.0, 0.0, -1.0, 0.0, 0.0, 1.0, 0.0, 0.0, 1.0, 0.0, 0.0, 1.0, 0.0, 0.0, 1.0, 0.0, 0.0, 1.0, 0.0, 0.0, 1.0, 0.0, -1.0, 0.0, 0.0, -1.0, 0.0, 0.0, -1.0, 0.0, 1.0, 0.0, 0.0, 1.0, 0.0, 0.0, 1.0, 0.0, 0.0, 0.0, 1.0, 0.0, 0.0, 1.0, 0.0, 0.0, 1.0, 0.0, 1.0, 0.0, 0.0, 1.0, 0.0, 0.0, 1.0, 0.0, 0.0, 0.0, 0.0, 1.0, 0.0, 0.0, 1.0, 0.0, 0.0, 1.0, -1.0, 0.0, 0.0, -1.0, 0.0, 0.0, -1.0, 0.0, 0.0, 0.0, -1.0, 0.0, 0.0, -1.0, 0.0, 0.0, -1.0, 0.0, 0.0, 1.0, 0.0, 0.0, 1.0, 0.0, 0.0, 1.0, 0.0, -1.0, 0.0, 0.0, -1.0, 0.0, 0.0, -1.0, 0.0, 0.0, 0.0, 0.0, 1.0, 0.0, 0.0, 1.0, 0.0, 0.0, 1.0, 0.0, 1.0, 0.0, 0.0, 1.0, 0.0, 0.0, 1.0, 0.0, 0.0, 0.0, 1.0, 0.0, 0.0, 1.0, 0.0, 0.0, 1.0, 0.0, 1.0, 0.0, 0.0, 1.0, 0.0, 0.0, 1.0, 0.0, 0.0, 0.0, 1.0, 0.0, 0.0, 1.0, 0.0, 0.0, 1.0, 0.0, -1.0, 0.0, 0.0, -1.0, 0.0, 0.0, -1.0, 0.0, 0.0, 1.0, 0.0, 0.0, 1.0, 0.0, 0.0, 1.0, 0.0, 0.0, -1.0, 0.0, 0.0, -1.0, 0.0, 0.0, -1.0, 0.0, 0.0, 1.0, 0.0, 0.0, 1.0, 0.0, 0.0, 1.0, 0.0, 1.0, 0.0, 0.0, 1.0, 0.0, 0.0, 1.0, 0.0, 0.0, 0.0, 0.0, -1.0, 0.0, 0.0, -1.0, 0.0, 0.0, -1.0, -1.0, 0.0, 0.0, -1.0, 0.0, 0.0, -1.0, 0.0, 0.0, 0.0, 1.0, 0.0, 0.0, 1.0, 0.0, 0.0, 1.0, 0.0, 0.0, 0.0, -1.0, 0.0, 0.0, -1.0, 0.0, 0.0, -1.0, 0.0, 1.0, 0.0, 0.0, 1.0, 0.0, 0.0, 1.0, 0.0, -1.0, 0.0, 0.0, -1.0, 0.0, 0.0, -1.0, 0.0, 0.0, 0.0, 1.0, 0.0, 0.0, 1.0, 0.0, 0.0, 1.0, 0.0, 1.0, 0.0, 0.0, 1.0, 0.0, 0.0, 1.0, 0.0, 0.0, 0.0, 0.0, -1.0, 0.0, 0.0, -1.0, 0.0, 0.0, -1.0, 0.0, 0.0, 1.0, 0.0, 0.0, 1.0, 0.0, 0.0, 1.0, 0.0, 0.0, 1.0, 0.0, 0.0, 1.0, 0.0, 0.0, 1.0, 0.0, -1.0, 0.0, 0.0, -1.0, 0.0, 0.0, -1.0, 0.0, 1.0, 0.0, 0.0, 1.0, 0.0, 0.0, 1.0, 0.0, 0.0, 0.0, 1.0, 0.0, 0.0, 1.0, 0.0, 0.0, 1.0, 0.0, 1.0, 0.0, 0.0, 1.0, 0.0, 0.0, 1.0, 0.0, 0.0, 0.0, 0.0, 1.0, 0.0, 0.0, 1.0, 0.0, 0.0, 1.0, -1.0, 0.0, 0.0, -1.0, 0.0, 0.0, -1.0, 0.0, 0.0, 0.0, -1.0, 0.0, 0.0, -1.0, 0.0, 0.0, -1.0, 0.0, 0.0, 1.0, 0.0, 0.0, 1.0, 0.0, 0.0, 1.0, 0.0, -1.0, 0.0, 0.0, -1.0, 0.0, 0.0, -1.0, 0.0, 0.0, 0.0, 0.0, 1.0, 0.0, 0.0, 1.0, 0.0, 0.0, 1.0, 0.0, 1.0, 0.0, 0.0, 1.0, 0.0, 0.0, 1.0, 0.0, 0.0, 0.0, 1.0, 0.0, 0.0, 1.0, 0.0, 0.0, 1.0, 0.0, 1.0, 0.0, 0.0, 1.0, 0.0, 0.0, 1.0, 0.0, 0.0, 0.0, 1.0, 0.0, 0.0, 1.0, 0.0, 0.0, 1.0])] * 3)])

# ---- objects
ob_cabinet = bpy.data.objects.new('Cabinet', me_cabinet)
ob_lowerdrawer = bpy.data.objects.new('LowerDrawer', me_lowerdrawer)
ob_upperdrawer = bpy.data.objects.new('UpperDrawer', me_upperdrawer)

# ---- transforms, parenting, visibility, modifiers, constraints
ob_cabinet.location = (0.0, 0.0, 0.0)
ob_cabinet.rotation_euler = (1.571, -0.0, 0.0)
ob_lowerdrawer.location = (0.0, 0.0, 0.0)
ob_lowerdrawer.rotation_euler = (1.571, -0.0, 0.0)
ob_upperdrawer.location = (0.0, 0.0, 0.0)
ob_upperdrawer.rotation_euler = (1.571, -0.0, 0.0)

# ---- collection membership
col_cabinet.objects.link(ob_cabinet)
col_lowerdrawer.objects.link(ob_lowerdrawer)
col_upperdrawer.objects.link(ob_upperdrawer)

# ---- scene / render settings (as saved in the file)
scene.frame_start = 1; scene.frame_end = 250; scene.frame_set(1)
scene.render.engine = 'BLENDER_EEVEE_NEXT'
scene.render.bake_bias = 0.0
scene.render.bake_samples = 0
scene.cycles.sampling_pattern = 'TABULATED_SOBOL'
scene.eevee.use_volume_custom_range = False
bpy.context.view_layer.update()

# ---- added for rendering (the .blend has no active camera and no usable light): camera, sun
cam_auto = bpy.data.cameras.new('AutoCamera')
cam_auto.lens = 50.0
cam_auto.sensor_width = 36.0
cam_auto.clip_end = 1000.0
ob_auto_camera = bpy.data.objects.new('AutoCamera', cam_auto)
scene.collection.objects.link(ob_auto_camera)
ob_auto_camera.location = (1.30878, -1.46117, 1.54703)
ob_auto_camera.rotation_euler = (1.09748, -7.21219e-08, 0.694738)
scene.camera = ob_auto_camera
light_auto_sun = bpy.data.lights.new('AutoSun', 'SUN')
light_auto_sun.energy = 3.0
light_auto_sun.angle = 0.0523599
ob_auto_sun = bpy.data.objects.new('AutoSun', light_auto_sun)
scene.collection.objects.link(ob_auto_sun)
ob_auto_sun.rotation_euler = (0.872665, 0.174533, 0.523599)
bpy.context.view_layer.update()
